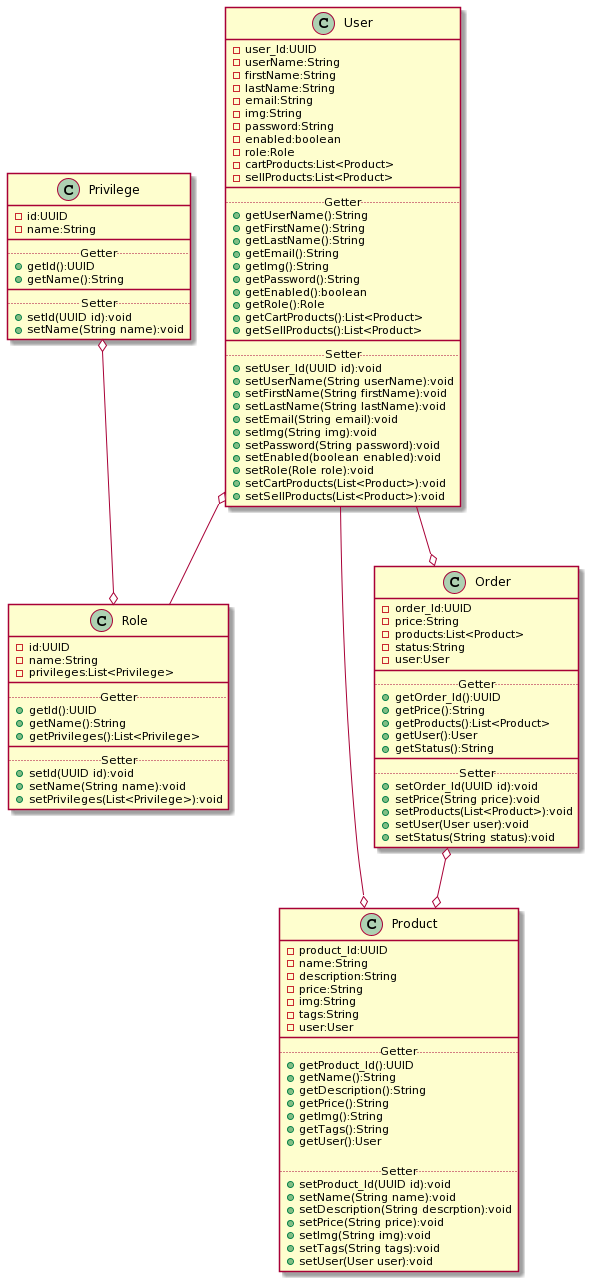

The diagram above was rendered by PlantUML. Its source (embedded in the PNG):
@startuml
class User {
-user_Id:UUID
-userName:String
-firstName:String
-lastName:String
-email:String
-img:String
-password:String
-enabled:boolean
-role:Role
-cartProducts:List<Product>
-sellProducts:List<Product>
__
..Getter..
+getUserName():String
+getFirstName():String
+getLastName():String
+getEmail():String
+getImg():String
+getPassword():String
+getEnabled():boolean
+getRole():Role
+getCartProducts():List<Product>
+getSellProducts():List<Product>
__
..Setter..
+setUser_Id(UUID id):void
+setUserName(String userName):void
+setFirstName(String firstName):void
+setLastName(String lastName):void
+setEmail(String email):void
+setImg(String img):void
+setPassword(String password):void
+setEnabled(boolean enabled):void
+setRole(Role role):void
+setCartProducts(List<Product>):void
+setSellProducts(List<Product>):void
}

class Role {
-id:UUID
-name:String
-privileges:List<Privilege>
__
..Getter..
+getId():UUID
+getName():String
+getPrivileges():List<Privilege>
__
..Setter..
+setId(UUID id):void
+setName(String name):void
+setPrivileges(List<Privilege>):void
}

class Privilege {
-id:UUID
-name:String
__
..Getter..
+getId():UUID
+getName():String
__
..Setter..
+setId(UUID id):void
+setName(String name):void
}

class Product {
-product_Id:UUID
-name:String
-description:String
-price:String
-img:String
-tags:String
-user:User
__
..Getter..
+getProduct_Id():UUID
+getName():String
+getDescription():String
+getPrice():String
+getImg():String
+getTags():String
+getUser():User

..Setter..
+setProduct_Id(UUID id):void
+setName(String name):void
+setDescription(String descrption):void
+setPrice(String price):void
+setImg(String img):void
+setTags(String tags):void
+setUser(User user):void
}
class Order {
-order_Id:UUID
-price:String
-products:List<Product>
-status:String
-user:User
__
..Getter..
+getOrder_Id():UUID
+getPrice():String
+getProducts():List<Product>
+getUser():User
+getStatus():String
__
..Setter..
+setOrder_Id(UUID id):void
+setPrice(String price):void
+setProducts(List<Product>):void
+setUser(User user):void
+setStatus(String status):void
}

Privilege o--o Role
User o-- Role
User --o Product
User --o Order
Order o--o Product
@enduml